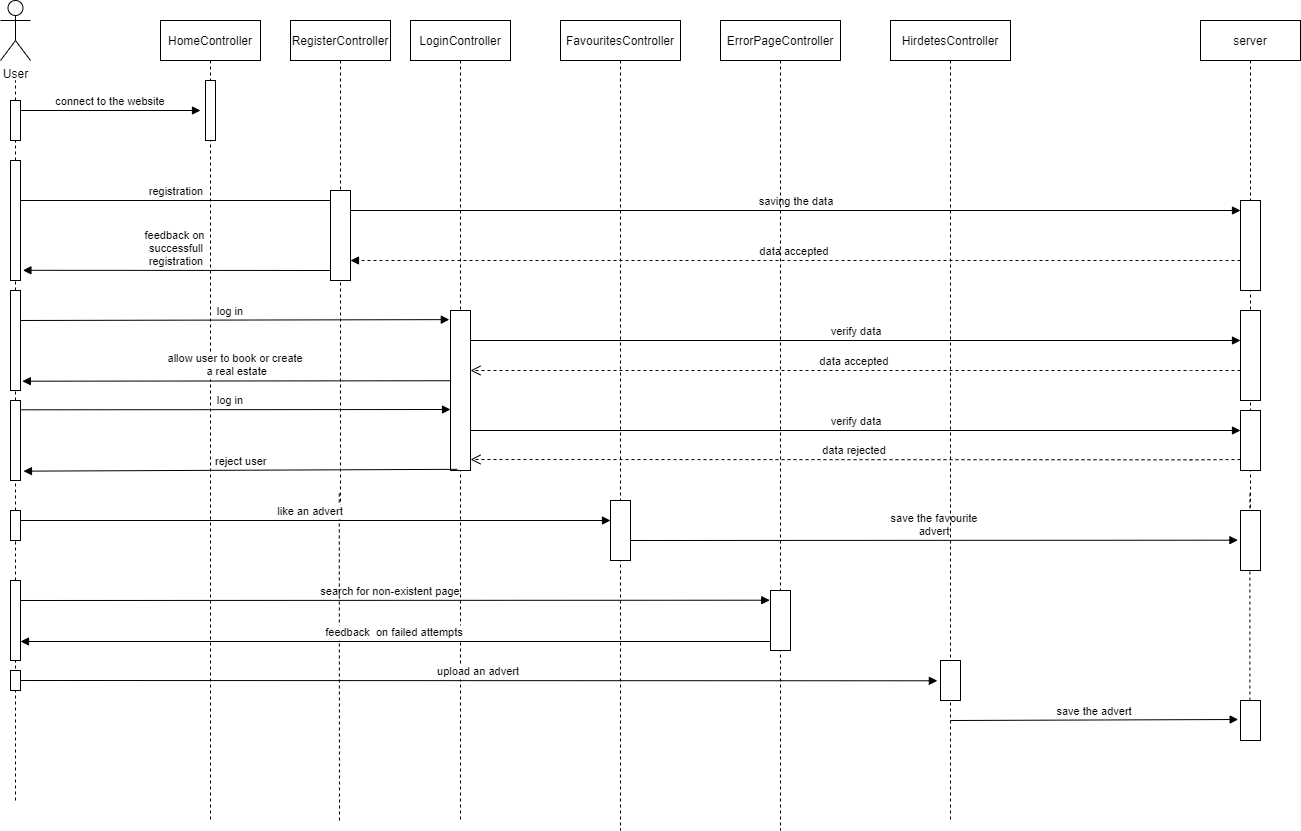

The diagram above was exported from draw.io. Its source (the exported page's mxGraphModel, read from the mxfile embedded in the PNG):
<mxGraphModel dx="1226" dy="1094" grid="1" gridSize="10" guides="1" tooltips="1" connect="1" arrows="1" fold="1" page="1" pageScale="1" pageWidth="850" pageHeight="1100" math="0" shadow="0">
  <root>
    <mxCell id="0" />
    <mxCell id="1" parent="0" />
    <mxCell id="z67Adcqfrnayty76ij2a-4" value="HomeController" style="shape=umlLifeline;perimeter=lifelinePerimeter;container=1;collapsible=0;recursiveResize=0;rounded=0;shadow=0;strokeWidth=1;" vertex="1" parent="1">
      <mxGeometry x="1010" y="30" width="100" height="800" as="geometry" />
    </mxCell>
    <mxCell id="z67Adcqfrnayty76ij2a-5" value="dispatch" style="verticalAlign=bottom;startArrow=oval;endArrow=block;startSize=8;shadow=0;strokeWidth=1;" edge="1" parent="z67Adcqfrnayty76ij2a-4">
      <mxGeometry relative="1" as="geometry">
        <mxPoint x="-15" y="70" as="sourcePoint" />
      </mxGeometry>
    </mxCell>
    <mxCell id="z67Adcqfrnayty76ij2a-64" value="search for non-existent page" style="verticalAlign=bottom;endArrow=block;shadow=0;strokeWidth=1;entryX=-0.036;entryY=0.162;entryDx=0;entryDy=0;entryPerimeter=0;" edge="1" parent="z67Adcqfrnayty76ij2a-4" target="z67Adcqfrnayty76ij2a-97">
      <mxGeometry relative="1" as="geometry">
        <mxPoint x="-150" y="580" as="sourcePoint" />
        <mxPoint x="550" y="580" as="targetPoint" />
      </mxGeometry>
    </mxCell>
    <mxCell id="z67Adcqfrnayty76ij2a-88" value="" style="points=[];perimeter=orthogonalPerimeter;rounded=0;shadow=0;strokeWidth=1;" vertex="1" parent="z67Adcqfrnayty76ij2a-4">
      <mxGeometry x="45" y="60" width="10" height="60" as="geometry" />
    </mxCell>
    <mxCell id="z67Adcqfrnayty76ij2a-6" value="server" style="shape=umlLifeline;perimeter=lifelinePerimeter;container=1;collapsible=0;recursiveResize=0;rounded=0;shadow=0;strokeWidth=1;" vertex="1" parent="1">
      <mxGeometry x="2050" y="30" width="100" height="520" as="geometry" />
    </mxCell>
    <mxCell id="z67Adcqfrnayty76ij2a-7" value="dispatch" style="verticalAlign=bottom;startArrow=oval;endArrow=block;startSize=8;shadow=0;strokeWidth=1;" edge="1" parent="z67Adcqfrnayty76ij2a-6">
      <mxGeometry relative="1" as="geometry">
        <mxPoint x="-15" y="70" as="sourcePoint" />
      </mxGeometry>
    </mxCell>
    <mxCell id="z67Adcqfrnayty76ij2a-90" value="" style="points=[];perimeter=orthogonalPerimeter;rounded=0;shadow=0;strokeWidth=1;" vertex="1" parent="z67Adcqfrnayty76ij2a-6">
      <mxGeometry x="40" y="180" width="20" height="90" as="geometry" />
    </mxCell>
    <mxCell id="z67Adcqfrnayty76ij2a-91" value="" style="points=[];perimeter=orthogonalPerimeter;rounded=0;shadow=0;strokeWidth=1;" vertex="1" parent="z67Adcqfrnayty76ij2a-6">
      <mxGeometry x="40" y="290" width="20" height="90" as="geometry" />
    </mxCell>
    <mxCell id="z67Adcqfrnayty76ij2a-92" value="" style="points=[];perimeter=orthogonalPerimeter;rounded=0;shadow=0;strokeWidth=1;" vertex="1" parent="z67Adcqfrnayty76ij2a-6">
      <mxGeometry x="40" y="390" width="20" height="60" as="geometry" />
    </mxCell>
    <mxCell id="z67Adcqfrnayty76ij2a-9" value="" style="endArrow=none;dashed=1;html=1;rounded=0;startArrow=none;" edge="1" parent="1" source="z67Adcqfrnayty76ij2a-73">
      <mxGeometry width="50" height="50" relative="1" as="geometry">
        <mxPoint x="865" y="810" as="sourcePoint" />
        <mxPoint x="865" y="90" as="targetPoint" />
      </mxGeometry>
    </mxCell>
    <mxCell id="z67Adcqfrnayty76ij2a-10" value="User" style="shape=umlActor;verticalLabelPosition=bottom;verticalAlign=top;html=1;outlineConnect=0;" vertex="1" parent="1">
      <mxGeometry x="850" y="10" width="30" height="60" as="geometry" />
    </mxCell>
    <mxCell id="z67Adcqfrnayty76ij2a-35" value="connect to the website" style="verticalAlign=bottom;endArrow=block;shadow=0;strokeWidth=1;" edge="1" parent="1">
      <mxGeometry relative="1" as="geometry">
        <mxPoint x="870" y="120" as="sourcePoint" />
        <mxPoint x="1050" y="120" as="targetPoint" />
      </mxGeometry>
    </mxCell>
    <mxCell id="z67Adcqfrnayty76ij2a-37" value="registration" style="verticalAlign=bottom;endArrow=block;shadow=0;strokeWidth=1;" edge="1" parent="1">
      <mxGeometry relative="1" as="geometry">
        <mxPoint x="860" y="210.00000000000009" as="sourcePoint" />
        <mxPoint x="1190" y="210" as="targetPoint" />
      </mxGeometry>
    </mxCell>
    <mxCell id="z67Adcqfrnayty76ij2a-38" value="RegisterController" style="shape=umlLifeline;perimeter=lifelinePerimeter;container=1;collapsible=0;recursiveResize=0;rounded=0;shadow=0;strokeWidth=1;" vertex="1" parent="1">
      <mxGeometry x="1140" y="30" width="100" height="500" as="geometry" />
    </mxCell>
    <mxCell id="z67Adcqfrnayty76ij2a-39" value="dispatch" style="verticalAlign=bottom;startArrow=oval;endArrow=block;startSize=8;shadow=0;strokeWidth=1;" edge="1" parent="z67Adcqfrnayty76ij2a-38">
      <mxGeometry relative="1" as="geometry">
        <mxPoint x="-15" y="70" as="sourcePoint" />
      </mxGeometry>
    </mxCell>
    <mxCell id="z67Adcqfrnayty76ij2a-89" value="" style="points=[];perimeter=orthogonalPerimeter;rounded=0;shadow=0;strokeWidth=1;" vertex="1" parent="z67Adcqfrnayty76ij2a-38">
      <mxGeometry x="40" y="170" width="20" height="90" as="geometry" />
    </mxCell>
    <mxCell id="z67Adcqfrnayty76ij2a-40" value="saving the data" style="verticalAlign=bottom;endArrow=block;shadow=0;strokeWidth=1;" edge="1" parent="1">
      <mxGeometry relative="1" as="geometry">
        <mxPoint x="1200" y="220" as="sourcePoint" />
        <mxPoint x="2090" y="220" as="targetPoint" />
      </mxGeometry>
    </mxCell>
    <mxCell id="z67Adcqfrnayty76ij2a-42" value="feedback on &#10;successfull&#10;registration" style="verticalAlign=bottom;endArrow=block;shadow=0;strokeWidth=1;entryX=1.241;entryY=0.915;entryDx=0;entryDy=0;entryPerimeter=0;" edge="1" parent="1" target="z67Adcqfrnayty76ij2a-75">
      <mxGeometry relative="1" as="geometry">
        <mxPoint x="1180" y="280" as="sourcePoint" />
        <mxPoint x="880" y="280" as="targetPoint" />
      </mxGeometry>
    </mxCell>
    <mxCell id="z67Adcqfrnayty76ij2a-43" value="data accepted" style="verticalAlign=bottom;endArrow=block;shadow=0;strokeWidth=1;dashed=1;" edge="1" parent="1">
      <mxGeometry relative="1" as="geometry">
        <mxPoint x="2090" y="270" as="sourcePoint" />
        <mxPoint x="1200" y="270" as="targetPoint" />
      </mxGeometry>
    </mxCell>
    <mxCell id="z67Adcqfrnayty76ij2a-44" value="log in" style="verticalAlign=bottom;endArrow=block;shadow=0;strokeWidth=1;entryX=-0.059;entryY=0.057;entryDx=0;entryDy=0;entryPerimeter=0;" edge="1" parent="1" target="z67Adcqfrnayty76ij2a-99">
      <mxGeometry relative="1" as="geometry">
        <mxPoint x="860" y="330.0000000000002" as="sourcePoint" />
        <mxPoint x="960" y="330.34000000000003" as="targetPoint" />
      </mxGeometry>
    </mxCell>
    <mxCell id="z67Adcqfrnayty76ij2a-45" value="LoginController" style="shape=umlLifeline;perimeter=lifelinePerimeter;container=1;collapsible=0;recursiveResize=0;rounded=0;shadow=0;strokeWidth=1;" vertex="1" parent="1">
      <mxGeometry x="1260" y="30" width="100" height="800" as="geometry" />
    </mxCell>
    <mxCell id="z67Adcqfrnayty76ij2a-46" value="dispatch" style="verticalAlign=bottom;startArrow=oval;endArrow=block;startSize=8;shadow=0;strokeWidth=1;" edge="1" parent="z67Adcqfrnayty76ij2a-45">
      <mxGeometry relative="1" as="geometry">
        <mxPoint x="-15" y="70" as="sourcePoint" />
      </mxGeometry>
    </mxCell>
    <mxCell id="z67Adcqfrnayty76ij2a-99" value="" style="points=[];perimeter=orthogonalPerimeter;rounded=0;shadow=0;strokeWidth=1;" vertex="1" parent="z67Adcqfrnayty76ij2a-45">
      <mxGeometry x="40" y="290" width="20" height="160" as="geometry" />
    </mxCell>
    <mxCell id="z67Adcqfrnayty76ij2a-47" value="verify data" style="verticalAlign=bottom;endArrow=block;shadow=0;strokeWidth=1;" edge="1" parent="1">
      <mxGeometry relative="1" as="geometry">
        <mxPoint x="1320" y="350" as="sourcePoint" />
        <mxPoint x="2090" y="350" as="targetPoint" />
      </mxGeometry>
    </mxCell>
    <mxCell id="z67Adcqfrnayty76ij2a-48" value="data accepted" style="verticalAlign=bottom;endArrow=open;dashed=1;endSize=8;shadow=0;strokeWidth=1;" edge="1" parent="1">
      <mxGeometry relative="1" as="geometry">
        <mxPoint x="1320" y="380" as="targetPoint" />
        <mxPoint x="2090" y="380" as="sourcePoint" />
        <Array as="points">
          <mxPoint x="2050" y="380" />
        </Array>
      </mxGeometry>
    </mxCell>
    <mxCell id="z67Adcqfrnayty76ij2a-50" value="log in" style="verticalAlign=bottom;endArrow=block;shadow=0;strokeWidth=1;" edge="1" parent="1">
      <mxGeometry relative="1" as="geometry">
        <mxPoint x="860" y="419.3200000000002" as="sourcePoint" />
        <mxPoint x="1300" y="419" as="targetPoint" />
      </mxGeometry>
    </mxCell>
    <mxCell id="z67Adcqfrnayty76ij2a-51" value="reject user" style="verticalAlign=bottom;endArrow=block;shadow=0;strokeWidth=1;entryX=1.297;entryY=0.883;entryDx=0;entryDy=0;entryPerimeter=0;" edge="1" parent="1" target="z67Adcqfrnayty76ij2a-80">
      <mxGeometry relative="1" as="geometry">
        <mxPoint x="1306.7600000000002" y="478.82" as="sourcePoint" />
        <mxPoint x="860" y="479.32" as="targetPoint" />
      </mxGeometry>
    </mxCell>
    <mxCell id="z67Adcqfrnayty76ij2a-52" value="verify data" style="verticalAlign=bottom;endArrow=block;shadow=0;strokeWidth=1;" edge="1" parent="1">
      <mxGeometry relative="1" as="geometry">
        <mxPoint x="1320" y="440" as="sourcePoint" />
        <mxPoint x="2090" y="440" as="targetPoint" />
      </mxGeometry>
    </mxCell>
    <mxCell id="z67Adcqfrnayty76ij2a-53" value="data rejected" style="verticalAlign=bottom;endArrow=open;dashed=1;endSize=8;shadow=0;strokeWidth=1;" edge="1" parent="1">
      <mxGeometry relative="1" as="geometry">
        <mxPoint x="1320" y="469" as="targetPoint" />
        <mxPoint x="2090" y="469" as="sourcePoint" />
        <Array as="points">
          <mxPoint x="2050" y="469.32" />
        </Array>
      </mxGeometry>
    </mxCell>
    <mxCell id="z67Adcqfrnayty76ij2a-55" value="" style="endArrow=none;dashed=1;html=1;rounded=0;startArrow=none;" edge="1" parent="1" source="z67Adcqfrnayty76ij2a-94">
      <mxGeometry width="50" height="50" relative="1" as="geometry">
        <mxPoint x="2099.41" y="1219.9999999999998" as="sourcePoint" />
        <mxPoint x="2099.41" y="500" as="targetPoint" />
      </mxGeometry>
    </mxCell>
    <mxCell id="z67Adcqfrnayty76ij2a-56" value="FavouritesController" style="shape=umlLifeline;perimeter=lifelinePerimeter;container=1;collapsible=0;recursiveResize=0;rounded=0;shadow=0;strokeWidth=1;" vertex="1" parent="1">
      <mxGeometry x="1410" y="30" width="120" height="810" as="geometry" />
    </mxCell>
    <mxCell id="z67Adcqfrnayty76ij2a-57" value="dispatch" style="verticalAlign=bottom;startArrow=oval;endArrow=block;startSize=8;shadow=0;strokeWidth=1;" edge="1" parent="z67Adcqfrnayty76ij2a-56">
      <mxGeometry relative="1" as="geometry">
        <mxPoint x="-15" y="70" as="sourcePoint" />
      </mxGeometry>
    </mxCell>
    <mxCell id="z67Adcqfrnayty76ij2a-71" value="upload an advert" style="verticalAlign=bottom;endArrow=block;shadow=0;strokeWidth=1;entryX=-0.157;entryY=0.507;entryDx=0;entryDy=0;entryPerimeter=0;" edge="1" parent="z67Adcqfrnayty76ij2a-56" target="z67Adcqfrnayty76ij2a-96">
      <mxGeometry relative="1" as="geometry">
        <mxPoint x="-540" y="660" as="sourcePoint" />
        <mxPoint x="680" y="660" as="targetPoint" />
      </mxGeometry>
    </mxCell>
    <mxCell id="z67Adcqfrnayty76ij2a-98" value="" style="points=[];perimeter=orthogonalPerimeter;rounded=0;shadow=0;strokeWidth=1;" vertex="1" parent="z67Adcqfrnayty76ij2a-56">
      <mxGeometry x="50" y="480" width="20" height="60" as="geometry" />
    </mxCell>
    <mxCell id="z67Adcqfrnayty76ij2a-61" value="" style="endArrow=none;dashed=1;html=1;rounded=0;" edge="1" parent="1">
      <mxGeometry width="50" height="50" relative="1" as="geometry">
        <mxPoint x="1189" y="830" as="sourcePoint" />
        <mxPoint x="1188.75" y="500" as="targetPoint" />
      </mxGeometry>
    </mxCell>
    <mxCell id="z67Adcqfrnayty76ij2a-62" value="like an advert" style="verticalAlign=bottom;endArrow=block;shadow=0;strokeWidth=1;" edge="1" parent="1">
      <mxGeometry relative="1" as="geometry">
        <mxPoint x="860" y="530.0000000000001" as="sourcePoint" />
        <mxPoint x="1460" y="530" as="targetPoint" />
      </mxGeometry>
    </mxCell>
    <mxCell id="z67Adcqfrnayty76ij2a-63" value="save the favourite&#10;advert" style="verticalAlign=bottom;endArrow=block;shadow=0;strokeWidth=1;entryX=-0.129;entryY=0.495;entryDx=0;entryDy=0;entryPerimeter=0;" edge="1" parent="1" target="z67Adcqfrnayty76ij2a-93">
      <mxGeometry relative="1" as="geometry">
        <mxPoint x="1480" y="550" as="sourcePoint" />
        <mxPoint x="1569.2399999999998" y="550.0000000000001" as="targetPoint" />
      </mxGeometry>
    </mxCell>
    <mxCell id="z67Adcqfrnayty76ij2a-65" value="ErrorPageController" style="shape=umlLifeline;perimeter=lifelinePerimeter;container=1;collapsible=0;recursiveResize=0;rounded=0;shadow=0;strokeWidth=1;" vertex="1" parent="1">
      <mxGeometry x="1570" y="30" width="120" height="810" as="geometry" />
    </mxCell>
    <mxCell id="z67Adcqfrnayty76ij2a-66" value="dispatch" style="verticalAlign=bottom;startArrow=oval;endArrow=block;startSize=8;shadow=0;strokeWidth=1;" edge="1" parent="z67Adcqfrnayty76ij2a-65">
      <mxGeometry relative="1" as="geometry">
        <mxPoint x="-15" y="70" as="sourcePoint" />
      </mxGeometry>
    </mxCell>
    <mxCell id="z67Adcqfrnayty76ij2a-67" value="feedback  on failed attempts" style="verticalAlign=bottom;endArrow=block;shadow=0;strokeWidth=1;exitX=0;exitY=0.85;exitDx=0;exitDy=0;exitPerimeter=0;" edge="1" parent="z67Adcqfrnayty76ij2a-65" source="z67Adcqfrnayty76ij2a-97">
      <mxGeometry relative="1" as="geometry">
        <mxPoint x="30" y="621" as="sourcePoint" />
        <mxPoint x="-700" y="621" as="targetPoint" />
      </mxGeometry>
    </mxCell>
    <mxCell id="z67Adcqfrnayty76ij2a-97" value="" style="points=[];perimeter=orthogonalPerimeter;rounded=0;shadow=0;strokeWidth=1;" vertex="1" parent="z67Adcqfrnayty76ij2a-65">
      <mxGeometry x="50" y="570" width="20" height="60" as="geometry" />
    </mxCell>
    <mxCell id="z67Adcqfrnayty76ij2a-68" value="HirdetesController" style="shape=umlLifeline;perimeter=lifelinePerimeter;container=1;collapsible=0;recursiveResize=0;rounded=0;shadow=0;strokeWidth=1;" vertex="1" parent="1">
      <mxGeometry x="1740" y="30" width="120" height="800" as="geometry" />
    </mxCell>
    <mxCell id="z67Adcqfrnayty76ij2a-69" value="dispatch" style="verticalAlign=bottom;startArrow=oval;endArrow=block;startSize=8;shadow=0;strokeWidth=1;" edge="1" parent="z67Adcqfrnayty76ij2a-68">
      <mxGeometry relative="1" as="geometry">
        <mxPoint x="-15" y="70" as="sourcePoint" />
      </mxGeometry>
    </mxCell>
    <mxCell id="z67Adcqfrnayty76ij2a-96" value="" style="points=[];perimeter=orthogonalPerimeter;rounded=0;shadow=0;strokeWidth=1;" vertex="1" parent="z67Adcqfrnayty76ij2a-68">
      <mxGeometry x="50" y="640" width="20" height="40" as="geometry" />
    </mxCell>
    <mxCell id="z67Adcqfrnayty76ij2a-72" value="save the advert" style="verticalAlign=bottom;endArrow=block;shadow=0;strokeWidth=1;entryX=-0.117;entryY=0.475;entryDx=0;entryDy=0;entryPerimeter=0;" edge="1" parent="1" target="z67Adcqfrnayty76ij2a-94">
      <mxGeometry relative="1" as="geometry">
        <mxPoint x="1800" y="730.0000000000002" as="sourcePoint" />
        <mxPoint x="2100" y="730" as="targetPoint" />
      </mxGeometry>
    </mxCell>
    <mxCell id="z67Adcqfrnayty76ij2a-73" value="" style="points=[];perimeter=orthogonalPerimeter;rounded=0;shadow=0;strokeWidth=1;" vertex="1" parent="1">
      <mxGeometry x="860" y="110" width="10" height="40" as="geometry" />
    </mxCell>
    <mxCell id="z67Adcqfrnayty76ij2a-74" value="" style="endArrow=none;dashed=1;html=1;rounded=0;startArrow=none;" edge="1" parent="1" source="z67Adcqfrnayty76ij2a-75" target="z67Adcqfrnayty76ij2a-73">
      <mxGeometry width="50" height="50" relative="1" as="geometry">
        <mxPoint x="865" y="810" as="sourcePoint" />
        <mxPoint x="865" y="90" as="targetPoint" />
      </mxGeometry>
    </mxCell>
    <mxCell id="z67Adcqfrnayty76ij2a-75" value="" style="points=[];perimeter=orthogonalPerimeter;rounded=0;shadow=0;strokeWidth=1;" vertex="1" parent="1">
      <mxGeometry x="860" y="170" width="10" height="120" as="geometry" />
    </mxCell>
    <mxCell id="z67Adcqfrnayty76ij2a-76" value="" style="endArrow=none;dashed=1;html=1;rounded=0;startArrow=none;" edge="1" parent="1" source="z67Adcqfrnayty76ij2a-77" target="z67Adcqfrnayty76ij2a-75">
      <mxGeometry width="50" height="50" relative="1" as="geometry">
        <mxPoint x="865" y="810" as="sourcePoint" />
        <mxPoint x="865" y="150" as="targetPoint" />
      </mxGeometry>
    </mxCell>
    <mxCell id="z67Adcqfrnayty76ij2a-77" value="" style="points=[];perimeter=orthogonalPerimeter;rounded=0;shadow=0;strokeWidth=1;" vertex="1" parent="1">
      <mxGeometry x="860" y="300" width="10" height="100" as="geometry" />
    </mxCell>
    <mxCell id="z67Adcqfrnayty76ij2a-79" value="" style="endArrow=none;dashed=1;html=1;rounded=0;startArrow=none;" edge="1" parent="1" source="z67Adcqfrnayty76ij2a-80" target="z67Adcqfrnayty76ij2a-77">
      <mxGeometry width="50" height="50" relative="1" as="geometry">
        <mxPoint x="865" y="810" as="sourcePoint" />
        <mxPoint x="865" y="290" as="targetPoint" />
      </mxGeometry>
    </mxCell>
    <mxCell id="z67Adcqfrnayty76ij2a-80" value="" style="points=[];perimeter=orthogonalPerimeter;rounded=0;shadow=0;strokeWidth=1;" vertex="1" parent="1">
      <mxGeometry x="860" y="410" width="10" height="80" as="geometry" />
    </mxCell>
    <mxCell id="z67Adcqfrnayty76ij2a-81" value="" style="endArrow=none;dashed=1;html=1;rounded=0;startArrow=none;" edge="1" parent="1" source="z67Adcqfrnayty76ij2a-82" target="z67Adcqfrnayty76ij2a-80">
      <mxGeometry width="50" height="50" relative="1" as="geometry">
        <mxPoint x="865" y="810" as="sourcePoint" />
        <mxPoint x="865" y="400.0000000000001" as="targetPoint" />
      </mxGeometry>
    </mxCell>
    <mxCell id="z67Adcqfrnayty76ij2a-82" value="" style="points=[];perimeter=orthogonalPerimeter;rounded=0;shadow=0;strokeWidth=1;" vertex="1" parent="1">
      <mxGeometry x="860" y="520" width="10" height="30" as="geometry" />
    </mxCell>
    <mxCell id="z67Adcqfrnayty76ij2a-83" value="" style="endArrow=none;dashed=1;html=1;rounded=0;startArrow=none;" edge="1" parent="1" source="z67Adcqfrnayty76ij2a-84" target="z67Adcqfrnayty76ij2a-82">
      <mxGeometry width="50" height="50" relative="1" as="geometry">
        <mxPoint x="865" y="810" as="sourcePoint" />
        <mxPoint x="865" y="489.9999999999999" as="targetPoint" />
      </mxGeometry>
    </mxCell>
    <mxCell id="z67Adcqfrnayty76ij2a-84" value="" style="points=[];perimeter=orthogonalPerimeter;rounded=0;shadow=0;strokeWidth=1;" vertex="1" parent="1">
      <mxGeometry x="860" y="590" width="10" height="80" as="geometry" />
    </mxCell>
    <mxCell id="z67Adcqfrnayty76ij2a-85" value="" style="endArrow=none;dashed=1;html=1;rounded=0;" edge="1" parent="1" target="z67Adcqfrnayty76ij2a-84">
      <mxGeometry width="50" height="50" relative="1" as="geometry">
        <mxPoint x="865" y="810" as="sourcePoint" />
        <mxPoint x="865" y="549.9999999999999" as="targetPoint" />
      </mxGeometry>
    </mxCell>
    <mxCell id="z67Adcqfrnayty76ij2a-86" value="" style="points=[];perimeter=orthogonalPerimeter;rounded=0;shadow=0;strokeWidth=1;" vertex="1" parent="1">
      <mxGeometry x="860" y="680" width="10" height="20" as="geometry" />
    </mxCell>
    <mxCell id="z67Adcqfrnayty76ij2a-93" value="" style="points=[];perimeter=orthogonalPerimeter;rounded=0;shadow=0;strokeWidth=1;" vertex="1" parent="1">
      <mxGeometry x="2090" y="520" width="20" height="60" as="geometry" />
    </mxCell>
    <mxCell id="z67Adcqfrnayty76ij2a-94" value="" style="points=[];perimeter=orthogonalPerimeter;rounded=0;shadow=0;strokeWidth=1;" vertex="1" parent="1">
      <mxGeometry x="2090" y="710" width="20" height="40" as="geometry" />
    </mxCell>
    <mxCell id="z67Adcqfrnayty76ij2a-49" value="allow user to book or create &#10;a real estate" style="verticalAlign=bottom;endArrow=block;shadow=0;strokeWidth=1;entryX=1.186;entryY=0.907;entryDx=0;entryDy=0;entryPerimeter=0;exitX=0.033;exitY=0.439;exitDx=0;exitDy=0;exitPerimeter=0;" edge="1" parent="1" source="z67Adcqfrnayty76ij2a-99" target="z67Adcqfrnayty76ij2a-77">
      <mxGeometry relative="1" as="geometry">
        <mxPoint x="1290" y="391" as="sourcePoint" />
        <mxPoint x="860" y="390" as="targetPoint" />
      </mxGeometry>
    </mxCell>
  </root>
</mxGraphModel>